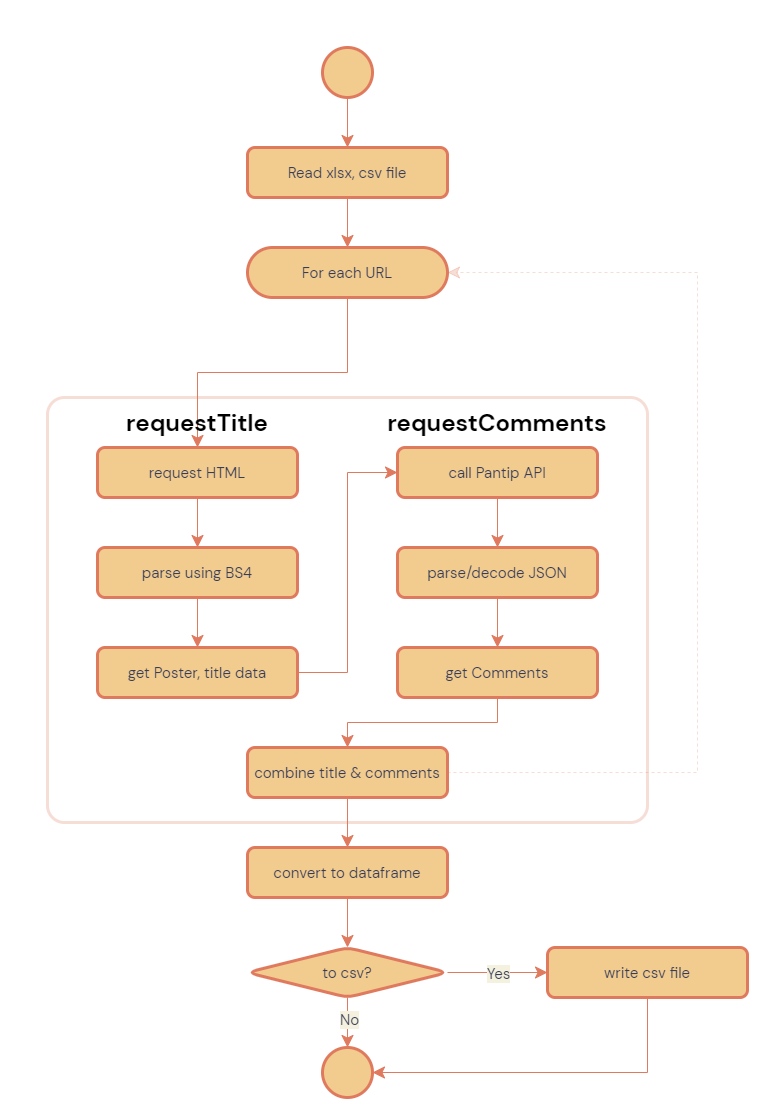

The diagram above was exported from draw.io. Its source (the exported page's mxGraphModel, read from the mxfile embedded in the PNG):
<mxGraphModel dx="1631" dy="1589" grid="1" gridSize="25" guides="1" tooltips="1" connect="1" arrows="1" fold="1" page="0" pageScale="1" pageWidth="1600" pageHeight="1000" background="#F4F1DE" math="0" shadow="0">
  <root>
    <mxCell id="0" />
    <mxCell id="1" parent="0" />
    <mxCell id="HR9VsDH4zvcAbnR4-0zU-47" value="" style="rounded=1;whiteSpace=wrap;html=1;fontFamily=DM sans;fontSize=15;fontColor=#393C56;align=center;fillColor=none;arcSize=4;strokeWidth=3;opacity=25;strokeColor=#E07A5F;" parent="1" vertex="1">
      <mxGeometry x="500" y="325" width="600" height="425" as="geometry" />
    </mxCell>
    <mxCell id="HR9VsDH4zvcAbnR4-0zU-5" style="edgeStyle=orthogonalEdgeStyle;rounded=0;orthogonalLoop=1;jettySize=auto;html=1;entryX=0.5;entryY=0;entryDx=0;entryDy=0;endSize=10;startSize=10;labelBackgroundColor=#F4F1DE;strokeColor=#E07A5F;fontColor=#393C56;" parent="1" source="HR9VsDH4zvcAbnR4-0zU-1" target="HR9VsDH4zvcAbnR4-0zU-4" edge="1">
      <mxGeometry relative="1" as="geometry" />
    </mxCell>
    <mxCell id="HR9VsDH4zvcAbnR4-0zU-1" value="" style="ellipse;whiteSpace=wrap;html=1;aspect=fixed;fillColor=#F2CC8F;strokeColor=#E07A5F;strokeWidth=3;fontColor=#393C56;" parent="1" vertex="1">
      <mxGeometry x="775" y="-25" width="50" height="50" as="geometry" />
    </mxCell>
    <mxCell id="HR9VsDH4zvcAbnR4-0zU-14" value="" style="edgeStyle=orthogonalEdgeStyle;rounded=0;orthogonalLoop=1;jettySize=auto;html=1;startSize=10;endSize=10;fontFamily=DM sans;labelBackgroundColor=#F4F1DE;strokeColor=#E07A5F;fontColor=#393C56;" parent="1" source="HR9VsDH4zvcAbnR4-0zU-4" target="HR9VsDH4zvcAbnR4-0zU-13" edge="1">
      <mxGeometry relative="1" as="geometry" />
    </mxCell>
    <mxCell id="HR9VsDH4zvcAbnR4-0zU-4" value="Read xlsx, csv file" style="rounded=1;whiteSpace=wrap;html=1;fontSize=15;fontFamily=DM sans;fillColor=#F2CC8F;strokeColor=#E07A5F;strokeWidth=3;fontColor=#393C56;" parent="1" vertex="1">
      <mxGeometry x="700" y="75" width="200" height="50" as="geometry" />
    </mxCell>
    <mxCell id="HR9VsDH4zvcAbnR4-0zU-22" value="" style="edgeStyle=orthogonalEdgeStyle;rounded=0;orthogonalLoop=1;jettySize=auto;html=1;fontFamily=DM sans;fontSize=24;fontColor=#393C56;startSize=10;endSize=10;labelBackgroundColor=#F4F1DE;strokeColor=#E07A5F;" parent="1" source="HR9VsDH4zvcAbnR4-0zU-6" target="HR9VsDH4zvcAbnR4-0zU-20" edge="1">
      <mxGeometry relative="1" as="geometry" />
    </mxCell>
    <mxCell id="HR9VsDH4zvcAbnR4-0zU-6" value="request HTML" style="rounded=1;whiteSpace=wrap;html=1;fontSize=15;fontFamily=DM sans;fillColor=#F2CC8F;strokeColor=#E07A5F;strokeWidth=3;fontColor=#393C56;" parent="1" vertex="1">
      <mxGeometry x="550" y="375" width="200" height="50" as="geometry" />
    </mxCell>
    <mxCell id="HR9VsDH4zvcAbnR4-0zU-15" value="" style="rounded=0;orthogonalLoop=1;jettySize=auto;html=1;startSize=10;endSize=10;edgeStyle=orthogonalEdgeStyle;fontFamily=DM sans;entryX=0.5;entryY=0;entryDx=0;entryDy=0;labelBackgroundColor=#F4F1DE;strokeColor=#E07A5F;fontColor=#393C56;" parent="1" source="HR9VsDH4zvcAbnR4-0zU-13" target="HR9VsDH4zvcAbnR4-0zU-6" edge="1">
      <mxGeometry relative="1" as="geometry">
        <Array as="points">
          <mxPoint x="800" y="300" />
          <mxPoint x="650" y="300" />
        </Array>
      </mxGeometry>
    </mxCell>
    <mxCell id="HR9VsDH4zvcAbnR4-0zU-13" value="For each URL" style="rounded=1;whiteSpace=wrap;html=1;fontSize=15;arcSize=50;fontFamily=DM sans;fillColor=#F2CC8F;strokeColor=#E07A5F;strokeWidth=3;fontColor=#393C56;" parent="1" vertex="1">
      <mxGeometry x="700" y="175" width="200" height="50" as="geometry" />
    </mxCell>
    <mxCell id="HR9VsDH4zvcAbnR4-0zU-29" value="" style="edgeStyle=orthogonalEdgeStyle;rounded=0;orthogonalLoop=1;jettySize=auto;html=1;fontFamily=DM sans;fontSize=24;fontColor=#393C56;startSize=10;endSize=10;labelBackgroundColor=#F4F1DE;strokeColor=#E07A5F;" parent="1" source="HR9VsDH4zvcAbnR4-0zU-16" target="HR9VsDH4zvcAbnR4-0zU-28" edge="1">
      <mxGeometry relative="1" as="geometry" />
    </mxCell>
    <mxCell id="HR9VsDH4zvcAbnR4-0zU-16" value="call Pantip API" style="rounded=1;whiteSpace=wrap;html=1;fontSize=15;fontFamily=DM sans;fillColor=#F2CC8F;strokeColor=#E07A5F;strokeWidth=3;fontColor=#393C56;" parent="1" vertex="1">
      <mxGeometry x="850" y="375" width="200" height="50" as="geometry" />
    </mxCell>
    <mxCell id="HR9VsDH4zvcAbnR4-0zU-19" value="&lt;span style=&quot;font-size: 24px; font-style: normal; letter-spacing: normal; text-indent: 0px; text-transform: none; word-spacing: 0px; display: inline; float: none;&quot;&gt;requestTitle&lt;/span&gt;" style="text;whiteSpace=wrap;html=1;fontSize=24;verticalAlign=middle;fontStyle=1;fontFamily=DM sans;align=center;labelBackgroundColor=none;fontColor=#000000;" parent="1" vertex="1">
      <mxGeometry x="550" y="325" width="200" height="50" as="geometry" />
    </mxCell>
    <mxCell id="HR9VsDH4zvcAbnR4-0zU-23" value="" style="edgeStyle=orthogonalEdgeStyle;rounded=0;orthogonalLoop=1;jettySize=auto;html=1;fontFamily=DM sans;fontSize=24;fontColor=#393C56;startSize=10;endSize=10;labelBackgroundColor=#F4F1DE;strokeColor=#E07A5F;" parent="1" source="HR9VsDH4zvcAbnR4-0zU-20" target="HR9VsDH4zvcAbnR4-0zU-21" edge="1">
      <mxGeometry relative="1" as="geometry" />
    </mxCell>
    <mxCell id="HR9VsDH4zvcAbnR4-0zU-20" value="parse using BS4" style="rounded=1;whiteSpace=wrap;html=1;fontSize=15;fontFamily=DM sans;fillColor=#F2CC8F;strokeColor=#E07A5F;strokeWidth=3;fontColor=#393C56;" parent="1" vertex="1">
      <mxGeometry x="550" y="475" width="200" height="50" as="geometry" />
    </mxCell>
    <mxCell id="HR9VsDH4zvcAbnR4-0zU-26" style="edgeStyle=orthogonalEdgeStyle;rounded=0;orthogonalLoop=1;jettySize=auto;html=1;entryX=0;entryY=0.5;entryDx=0;entryDy=0;fontFamily=DM sans;fontSize=24;fontColor=#393C56;startSize=10;endSize=10;labelBackgroundColor=#F4F1DE;strokeColor=#E07A5F;" parent="1" source="HR9VsDH4zvcAbnR4-0zU-21" target="HR9VsDH4zvcAbnR4-0zU-16" edge="1">
      <mxGeometry relative="1" as="geometry" />
    </mxCell>
    <mxCell id="HR9VsDH4zvcAbnR4-0zU-21" value="get Poster, title data" style="rounded=1;whiteSpace=wrap;html=1;fontSize=15;fontFamily=DM sans;fillColor=#F2CC8F;strokeColor=#E07A5F;strokeWidth=3;fontColor=#393C56;" parent="1" vertex="1">
      <mxGeometry x="550" y="575" width="200" height="50" as="geometry" />
    </mxCell>
    <mxCell id="HR9VsDH4zvcAbnR4-0zU-27" value="&lt;span style=&quot;font-size: 24px; font-style: normal; letter-spacing: normal; text-indent: 0px; text-transform: none; word-spacing: 0px; display: inline; float: none;&quot;&gt;requestComments&lt;/span&gt;" style="text;whiteSpace=wrap;html=1;fontSize=24;verticalAlign=middle;fontStyle=1;fontFamily=DM sans;align=center;labelBackgroundColor=none;fontColor=#000000;" parent="1" vertex="1">
      <mxGeometry x="850" y="325" width="200" height="50" as="geometry" />
    </mxCell>
    <mxCell id="HR9VsDH4zvcAbnR4-0zU-31" value="" style="edgeStyle=orthogonalEdgeStyle;rounded=0;orthogonalLoop=1;jettySize=auto;html=1;fontFamily=DM sans;fontSize=24;fontColor=#393C56;startSize=10;endSize=10;labelBackgroundColor=#F4F1DE;strokeColor=#E07A5F;" parent="1" source="HR9VsDH4zvcAbnR4-0zU-28" target="HR9VsDH4zvcAbnR4-0zU-30" edge="1">
      <mxGeometry relative="1" as="geometry" />
    </mxCell>
    <mxCell id="HR9VsDH4zvcAbnR4-0zU-28" value="parse/decode JSON" style="rounded=1;whiteSpace=wrap;html=1;fontSize=15;fontFamily=DM sans;fillColor=#F2CC8F;strokeColor=#E07A5F;strokeWidth=3;fontColor=#393C56;" parent="1" vertex="1">
      <mxGeometry x="850" y="475" width="200" height="50" as="geometry" />
    </mxCell>
    <mxCell id="HR9VsDH4zvcAbnR4-0zU-33" value="" style="edgeStyle=orthogonalEdgeStyle;rounded=0;orthogonalLoop=1;jettySize=auto;html=1;fontFamily=DM sans;fontSize=24;fontColor=#393C56;startSize=10;endSize=10;exitX=0.5;exitY=1;exitDx=0;exitDy=0;labelBackgroundColor=#F4F1DE;strokeColor=#E07A5F;" parent="1" source="HR9VsDH4zvcAbnR4-0zU-30" target="HR9VsDH4zvcAbnR4-0zU-32" edge="1">
      <mxGeometry relative="1" as="geometry" />
    </mxCell>
    <mxCell id="HR9VsDH4zvcAbnR4-0zU-30" value="get Comments" style="rounded=1;whiteSpace=wrap;html=1;fontSize=15;fontFamily=DM sans;fillColor=#F2CC8F;strokeColor=#E07A5F;strokeWidth=3;fontColor=#393C56;" parent="1" vertex="1">
      <mxGeometry x="850" y="575" width="200" height="50" as="geometry" />
    </mxCell>
    <mxCell id="HR9VsDH4zvcAbnR4-0zU-35" value="" style="edgeStyle=orthogonalEdgeStyle;rounded=0;orthogonalLoop=1;jettySize=auto;html=1;fontFamily=DM sans;fontSize=24;fontColor=#393C56;startSize=10;endSize=10;exitX=0.5;exitY=1;exitDx=0;exitDy=0;labelBackgroundColor=#F4F1DE;strokeColor=#E07A5F;" parent="1" source="HR9VsDH4zvcAbnR4-0zU-32" target="HR9VsDH4zvcAbnR4-0zU-34" edge="1">
      <mxGeometry relative="1" as="geometry">
        <mxPoint x="800" y="750" as="sourcePoint" />
      </mxGeometry>
    </mxCell>
    <mxCell id="HR9VsDH4zvcAbnR4-0zU-49" style="edgeStyle=orthogonalEdgeStyle;rounded=0;orthogonalLoop=1;jettySize=auto;html=1;entryX=1;entryY=0.5;entryDx=0;entryDy=0;fontFamily=DM sans;fontSize=15;fontColor=#393C56;startSize=10;endSize=10;dashed=1;opacity=25;labelBackgroundColor=#F4F1DE;strokeColor=#E07A5F;" parent="1" source="HR9VsDH4zvcAbnR4-0zU-32" target="HR9VsDH4zvcAbnR4-0zU-13" edge="1">
      <mxGeometry relative="1" as="geometry">
        <Array as="points">
          <mxPoint x="1150" y="700" />
          <mxPoint x="1150" y="200" />
        </Array>
      </mxGeometry>
    </mxCell>
    <mxCell id="HR9VsDH4zvcAbnR4-0zU-32" value="combine title &amp;amp; comments" style="rounded=1;whiteSpace=wrap;html=1;fontSize=15;fontFamily=DM sans;fillColor=#F2CC8F;strokeColor=#E07A5F;strokeWidth=3;fontColor=#393C56;" parent="1" vertex="1">
      <mxGeometry x="700" y="675" width="200" height="50" as="geometry" />
    </mxCell>
    <mxCell id="HR9VsDH4zvcAbnR4-0zU-37" value="" style="edgeStyle=orthogonalEdgeStyle;rounded=0;orthogonalLoop=1;jettySize=auto;html=1;fontFamily=DM sans;fontSize=24;fontColor=#393C56;startSize=10;endSize=10;labelBackgroundColor=#F4F1DE;strokeColor=#E07A5F;" parent="1" source="HR9VsDH4zvcAbnR4-0zU-34" target="HR9VsDH4zvcAbnR4-0zU-36" edge="1">
      <mxGeometry relative="1" as="geometry" />
    </mxCell>
    <mxCell id="HR9VsDH4zvcAbnR4-0zU-34" value="convert to dataframe" style="rounded=1;whiteSpace=wrap;html=1;fontSize=15;fontFamily=DM sans;fillColor=#F2CC8F;strokeColor=#E07A5F;strokeWidth=3;fontColor=#393C56;" parent="1" vertex="1">
      <mxGeometry x="700" y="775" width="200" height="50" as="geometry" />
    </mxCell>
    <mxCell id="HR9VsDH4zvcAbnR4-0zU-39" value="" style="edgeStyle=orthogonalEdgeStyle;rounded=0;orthogonalLoop=1;jettySize=auto;html=1;fontFamily=DM sans;fontSize=15;fontColor=#393C56;startSize=10;endSize=10;labelBackgroundColor=#F4F1DE;strokeColor=#E07A5F;" parent="1" source="HR9VsDH4zvcAbnR4-0zU-36" target="HR9VsDH4zvcAbnR4-0zU-38" edge="1">
      <mxGeometry relative="1" as="geometry" />
    </mxCell>
    <mxCell id="HR9VsDH4zvcAbnR4-0zU-43" value="Yes" style="edgeLabel;html=1;align=center;verticalAlign=middle;resizable=0;points=[];fontSize=15;fontFamily=DM sans;fontColor=#393C56;labelBackgroundColor=#F4F1DE;" parent="HR9VsDH4zvcAbnR4-0zU-39" vertex="1" connectable="0">
      <mxGeometry x="-0.3" y="-1" relative="1" as="geometry">
        <mxPoint x="15" y="-1" as="offset" />
      </mxGeometry>
    </mxCell>
    <mxCell id="HR9VsDH4zvcAbnR4-0zU-41" value="" style="edgeStyle=orthogonalEdgeStyle;rounded=0;orthogonalLoop=1;jettySize=auto;html=1;fontFamily=DM sans;fontSize=15;fontColor=#393C56;startSize=10;endSize=10;labelBackgroundColor=#F4F1DE;strokeColor=#E07A5F;" parent="1" source="HR9VsDH4zvcAbnR4-0zU-36" target="HR9VsDH4zvcAbnR4-0zU-40" edge="1">
      <mxGeometry relative="1" as="geometry" />
    </mxCell>
    <mxCell id="HR9VsDH4zvcAbnR4-0zU-44" value="No" style="edgeLabel;html=1;align=center;verticalAlign=middle;resizable=0;points=[];fontSize=15;fontFamily=DM sans;fontColor=#393C56;labelBackgroundColor=#F4F1DE;" parent="HR9VsDH4zvcAbnR4-0zU-41" vertex="1" connectable="0">
      <mxGeometry x="-0.1467" y="1" relative="1" as="geometry">
        <mxPoint as="offset" />
      </mxGeometry>
    </mxCell>
    <mxCell id="HR9VsDH4zvcAbnR4-0zU-36" value="to csv?" style="rhombus;whiteSpace=wrap;html=1;rounded=1;fontFamily=DM sans;fontSize=15;fontColor=#393C56;align=center;fillColor=#F2CC8F;strokeColor=#E07A5F;strokeWidth=3;" parent="1" vertex="1">
      <mxGeometry x="700" y="875" width="200" height="50" as="geometry" />
    </mxCell>
    <mxCell id="HR9VsDH4zvcAbnR4-0zU-42" style="edgeStyle=orthogonalEdgeStyle;rounded=0;orthogonalLoop=1;jettySize=auto;html=1;entryX=1;entryY=0.5;entryDx=0;entryDy=0;fontFamily=DM sans;fontSize=15;fontColor=#393C56;startSize=10;endSize=10;labelBackgroundColor=#F4F1DE;strokeColor=#E07A5F;" parent="1" source="HR9VsDH4zvcAbnR4-0zU-38" target="HR9VsDH4zvcAbnR4-0zU-40" edge="1">
      <mxGeometry relative="1" as="geometry">
        <Array as="points">
          <mxPoint x="1100" y="1000" />
        </Array>
      </mxGeometry>
    </mxCell>
    <mxCell id="HR9VsDH4zvcAbnR4-0zU-38" value="write csv file" style="rounded=1;whiteSpace=wrap;html=1;fontSize=15;fontFamily=DM sans;fillColor=#F2CC8F;strokeColor=#E07A5F;strokeWidth=3;fontColor=#393C56;" parent="1" vertex="1">
      <mxGeometry x="1000" y="875" width="200" height="50" as="geometry" />
    </mxCell>
    <mxCell id="HR9VsDH4zvcAbnR4-0zU-40" value="" style="ellipse;whiteSpace=wrap;html=1;aspect=fixed;fillColor=#F2CC8F;strokeColor=#E07A5F;strokeWidth=3;fontColor=#393C56;" parent="1" vertex="1">
      <mxGeometry x="775" y="975" width="50" height="50" as="geometry" />
    </mxCell>
  </root>
</mxGraphModel>